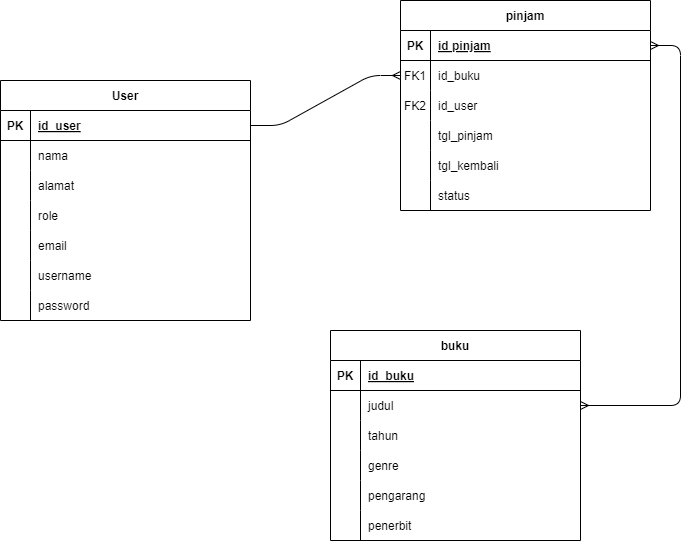

The diagram above was exported from draw.io. Its source (the exported page's mxGraphModel, read from the mxfile embedded in the PNG):
<mxGraphModel dx="1035" dy="595" grid="1" gridSize="10" guides="1" tooltips="1" connect="1" arrows="1" fold="1" page="1" pageScale="1" pageWidth="850" pageHeight="1100" math="0" shadow="0" extFonts="Permanent Marker^https://fonts.googleapis.com/css?family=Permanent+Marker">
  <root>
    <mxCell id="0" />
    <mxCell id="1" parent="0" />
    <mxCell id="C-vyLk0tnHw3VtMMgP7b-1" value="" style="edgeStyle=entityRelationEdgeStyle;endArrow=ERmany;startArrow=baseDash;endFill=0;startFill=0;" parent="1" source="C-vyLk0tnHw3VtMMgP7b-24" target="C-vyLk0tnHw3VtMMgP7b-6" edge="1">
      <mxGeometry width="100" height="100" relative="1" as="geometry">
        <mxPoint x="340" y="720" as="sourcePoint" />
        <mxPoint x="440" y="620" as="targetPoint" />
      </mxGeometry>
    </mxCell>
    <mxCell id="C-vyLk0tnHw3VtMMgP7b-12" value="" style="edgeStyle=entityRelationEdgeStyle;endArrow=ERmany;startArrow=ERmany;endFill=0;startFill=0;" parent="1" source="C-vyLk0tnHw3VtMMgP7b-3" target="C-vyLk0tnHw3VtMMgP7b-17" edge="1">
      <mxGeometry width="100" height="100" relative="1" as="geometry">
        <mxPoint x="400" y="180" as="sourcePoint" />
        <mxPoint x="460" y="205" as="targetPoint" />
      </mxGeometry>
    </mxCell>
    <mxCell id="C-vyLk0tnHw3VtMMgP7b-2" value="pinjam" style="shape=table;startSize=30;container=1;collapsible=1;childLayout=tableLayout;fixedRows=1;rowLines=0;fontStyle=1;align=center;resizeLast=1;" parent="1" vertex="1">
      <mxGeometry x="520" y="40" width="250" height="210" as="geometry" />
    </mxCell>
    <mxCell id="C-vyLk0tnHw3VtMMgP7b-3" value="" style="shape=partialRectangle;collapsible=0;dropTarget=0;pointerEvents=0;fillColor=none;points=[[0,0.5],[1,0.5]];portConstraint=eastwest;top=0;left=0;right=0;bottom=1;" parent="C-vyLk0tnHw3VtMMgP7b-2" vertex="1">
      <mxGeometry y="30" width="250" height="30" as="geometry" />
    </mxCell>
    <mxCell id="C-vyLk0tnHw3VtMMgP7b-4" value="PK" style="shape=partialRectangle;overflow=hidden;connectable=0;fillColor=none;top=0;left=0;bottom=0;right=0;fontStyle=1;" parent="C-vyLk0tnHw3VtMMgP7b-3" vertex="1">
      <mxGeometry width="30" height="30" as="geometry">
        <mxRectangle width="30" height="30" as="alternateBounds" />
      </mxGeometry>
    </mxCell>
    <mxCell id="C-vyLk0tnHw3VtMMgP7b-5" value="id pinjam" style="shape=partialRectangle;overflow=hidden;connectable=0;fillColor=none;top=0;left=0;bottom=0;right=0;align=left;spacingLeft=6;fontStyle=5;" parent="C-vyLk0tnHw3VtMMgP7b-3" vertex="1">
      <mxGeometry x="30" width="220" height="30" as="geometry">
        <mxRectangle width="220" height="30" as="alternateBounds" />
      </mxGeometry>
    </mxCell>
    <mxCell id="C-vyLk0tnHw3VtMMgP7b-6" value="" style="shape=partialRectangle;collapsible=0;dropTarget=0;pointerEvents=0;fillColor=none;points=[[0,0.5],[1,0.5]];portConstraint=eastwest;top=0;left=0;right=0;bottom=0;" parent="C-vyLk0tnHw3VtMMgP7b-2" vertex="1">
      <mxGeometry y="60" width="250" height="30" as="geometry" />
    </mxCell>
    <mxCell id="C-vyLk0tnHw3VtMMgP7b-7" value="FK1" style="shape=partialRectangle;overflow=hidden;connectable=0;fillColor=none;top=0;left=0;bottom=0;right=0;" parent="C-vyLk0tnHw3VtMMgP7b-6" vertex="1">
      <mxGeometry width="30" height="30" as="geometry">
        <mxRectangle width="30" height="30" as="alternateBounds" />
      </mxGeometry>
    </mxCell>
    <mxCell id="C-vyLk0tnHw3VtMMgP7b-8" value="id_buku" style="shape=partialRectangle;overflow=hidden;connectable=0;fillColor=none;top=0;left=0;bottom=0;right=0;align=left;spacingLeft=6;" parent="C-vyLk0tnHw3VtMMgP7b-6" vertex="1">
      <mxGeometry x="30" width="220" height="30" as="geometry">
        <mxRectangle width="220" height="30" as="alternateBounds" />
      </mxGeometry>
    </mxCell>
    <mxCell id="GO28yG0r_-OPX85fN2VO-16" value="" style="shape=partialRectangle;collapsible=0;dropTarget=0;pointerEvents=0;fillColor=none;points=[[0,0.5],[1,0.5]];portConstraint=eastwest;top=0;left=0;right=0;bottom=0;" vertex="1" parent="C-vyLk0tnHw3VtMMgP7b-2">
      <mxGeometry y="90" width="250" height="30" as="geometry" />
    </mxCell>
    <mxCell id="GO28yG0r_-OPX85fN2VO-17" value="FK2" style="shape=partialRectangle;overflow=hidden;connectable=0;fillColor=none;top=0;left=0;bottom=0;right=0;" vertex="1" parent="GO28yG0r_-OPX85fN2VO-16">
      <mxGeometry width="30" height="30" as="geometry">
        <mxRectangle width="30" height="30" as="alternateBounds" />
      </mxGeometry>
    </mxCell>
    <mxCell id="GO28yG0r_-OPX85fN2VO-18" value="id_user" style="shape=partialRectangle;overflow=hidden;connectable=0;fillColor=none;top=0;left=0;bottom=0;right=0;align=left;spacingLeft=6;" vertex="1" parent="GO28yG0r_-OPX85fN2VO-16">
      <mxGeometry x="30" width="220" height="30" as="geometry">
        <mxRectangle width="220" height="30" as="alternateBounds" />
      </mxGeometry>
    </mxCell>
    <mxCell id="C-vyLk0tnHw3VtMMgP7b-9" value="" style="shape=partialRectangle;collapsible=0;dropTarget=0;pointerEvents=0;fillColor=none;points=[[0,0.5],[1,0.5]];portConstraint=eastwest;top=0;left=0;right=0;bottom=0;" parent="C-vyLk0tnHw3VtMMgP7b-2" vertex="1">
      <mxGeometry y="120" width="250" height="30" as="geometry" />
    </mxCell>
    <mxCell id="C-vyLk0tnHw3VtMMgP7b-10" value="" style="shape=partialRectangle;overflow=hidden;connectable=0;fillColor=none;top=0;left=0;bottom=0;right=0;" parent="C-vyLk0tnHw3VtMMgP7b-9" vertex="1">
      <mxGeometry width="30" height="30" as="geometry">
        <mxRectangle width="30" height="30" as="alternateBounds" />
      </mxGeometry>
    </mxCell>
    <mxCell id="C-vyLk0tnHw3VtMMgP7b-11" value="tgl_pinjam" style="shape=partialRectangle;overflow=hidden;connectable=0;fillColor=none;top=0;left=0;bottom=0;right=0;align=left;spacingLeft=6;" parent="C-vyLk0tnHw3VtMMgP7b-9" vertex="1">
      <mxGeometry x="30" width="220" height="30" as="geometry">
        <mxRectangle width="220" height="30" as="alternateBounds" />
      </mxGeometry>
    </mxCell>
    <mxCell id="GO28yG0r_-OPX85fN2VO-22" value="" style="shape=partialRectangle;collapsible=0;dropTarget=0;pointerEvents=0;fillColor=none;points=[[0,0.5],[1,0.5]];portConstraint=eastwest;top=0;left=0;right=0;bottom=0;" vertex="1" parent="C-vyLk0tnHw3VtMMgP7b-2">
      <mxGeometry y="150" width="250" height="30" as="geometry" />
    </mxCell>
    <mxCell id="GO28yG0r_-OPX85fN2VO-23" value="" style="shape=partialRectangle;overflow=hidden;connectable=0;fillColor=none;top=0;left=0;bottom=0;right=0;" vertex="1" parent="GO28yG0r_-OPX85fN2VO-22">
      <mxGeometry width="30" height="30" as="geometry">
        <mxRectangle width="30" height="30" as="alternateBounds" />
      </mxGeometry>
    </mxCell>
    <mxCell id="GO28yG0r_-OPX85fN2VO-24" value="tgl_kembali" style="shape=partialRectangle;overflow=hidden;connectable=0;fillColor=none;top=0;left=0;bottom=0;right=0;align=left;spacingLeft=6;" vertex="1" parent="GO28yG0r_-OPX85fN2VO-22">
      <mxGeometry x="30" width="220" height="30" as="geometry">
        <mxRectangle width="220" height="30" as="alternateBounds" />
      </mxGeometry>
    </mxCell>
    <mxCell id="GO28yG0r_-OPX85fN2VO-19" value="" style="shape=partialRectangle;collapsible=0;dropTarget=0;pointerEvents=0;fillColor=none;points=[[0,0.5],[1,0.5]];portConstraint=eastwest;top=0;left=0;right=0;bottom=0;" vertex="1" parent="C-vyLk0tnHw3VtMMgP7b-2">
      <mxGeometry y="180" width="250" height="30" as="geometry" />
    </mxCell>
    <mxCell id="GO28yG0r_-OPX85fN2VO-20" value="" style="shape=partialRectangle;overflow=hidden;connectable=0;fillColor=none;top=0;left=0;bottom=0;right=0;" vertex="1" parent="GO28yG0r_-OPX85fN2VO-19">
      <mxGeometry width="30" height="30" as="geometry">
        <mxRectangle width="30" height="30" as="alternateBounds" />
      </mxGeometry>
    </mxCell>
    <mxCell id="GO28yG0r_-OPX85fN2VO-21" value="status" style="shape=partialRectangle;overflow=hidden;connectable=0;fillColor=none;top=0;left=0;bottom=0;right=0;align=left;spacingLeft=6;" vertex="1" parent="GO28yG0r_-OPX85fN2VO-19">
      <mxGeometry x="30" width="220" height="30" as="geometry">
        <mxRectangle width="220" height="30" as="alternateBounds" />
      </mxGeometry>
    </mxCell>
    <mxCell id="C-vyLk0tnHw3VtMMgP7b-13" value="buku" style="shape=table;startSize=30;container=1;collapsible=1;childLayout=tableLayout;fixedRows=1;rowLines=0;fontStyle=1;align=center;resizeLast=1;" parent="1" vertex="1">
      <mxGeometry x="450" y="370" width="250" height="210" as="geometry" />
    </mxCell>
    <mxCell id="C-vyLk0tnHw3VtMMgP7b-14" value="" style="shape=partialRectangle;collapsible=0;dropTarget=0;pointerEvents=0;fillColor=none;points=[[0,0.5],[1,0.5]];portConstraint=eastwest;top=0;left=0;right=0;bottom=1;" parent="C-vyLk0tnHw3VtMMgP7b-13" vertex="1">
      <mxGeometry y="30" width="250" height="30" as="geometry" />
    </mxCell>
    <mxCell id="C-vyLk0tnHw3VtMMgP7b-15" value="PK" style="shape=partialRectangle;overflow=hidden;connectable=0;fillColor=none;top=0;left=0;bottom=0;right=0;fontStyle=1;" parent="C-vyLk0tnHw3VtMMgP7b-14" vertex="1">
      <mxGeometry width="30" height="30" as="geometry">
        <mxRectangle width="30" height="30" as="alternateBounds" />
      </mxGeometry>
    </mxCell>
    <mxCell id="C-vyLk0tnHw3VtMMgP7b-16" value="id_buku" style="shape=partialRectangle;overflow=hidden;connectable=0;fillColor=none;top=0;left=0;bottom=0;right=0;align=left;spacingLeft=6;fontStyle=5;" parent="C-vyLk0tnHw3VtMMgP7b-14" vertex="1">
      <mxGeometry x="30" width="220" height="30" as="geometry">
        <mxRectangle width="220" height="30" as="alternateBounds" />
      </mxGeometry>
    </mxCell>
    <mxCell id="C-vyLk0tnHw3VtMMgP7b-17" value="" style="shape=partialRectangle;collapsible=0;dropTarget=0;pointerEvents=0;fillColor=none;points=[[0,0.5],[1,0.5]];portConstraint=eastwest;top=0;left=0;right=0;bottom=0;" parent="C-vyLk0tnHw3VtMMgP7b-13" vertex="1">
      <mxGeometry y="60" width="250" height="30" as="geometry" />
    </mxCell>
    <mxCell id="C-vyLk0tnHw3VtMMgP7b-18" value="" style="shape=partialRectangle;overflow=hidden;connectable=0;fillColor=none;top=0;left=0;bottom=0;right=0;" parent="C-vyLk0tnHw3VtMMgP7b-17" vertex="1">
      <mxGeometry width="30" height="30" as="geometry">
        <mxRectangle width="30" height="30" as="alternateBounds" />
      </mxGeometry>
    </mxCell>
    <mxCell id="C-vyLk0tnHw3VtMMgP7b-19" value="judul" style="shape=partialRectangle;overflow=hidden;connectable=0;fillColor=none;top=0;left=0;bottom=0;right=0;align=left;spacingLeft=6;" parent="C-vyLk0tnHw3VtMMgP7b-17" vertex="1">
      <mxGeometry x="30" width="220" height="30" as="geometry">
        <mxRectangle width="220" height="30" as="alternateBounds" />
      </mxGeometry>
    </mxCell>
    <mxCell id="C-vyLk0tnHw3VtMMgP7b-20" value="" style="shape=partialRectangle;collapsible=0;dropTarget=0;pointerEvents=0;fillColor=none;points=[[0,0.5],[1,0.5]];portConstraint=eastwest;top=0;left=0;right=0;bottom=0;" parent="C-vyLk0tnHw3VtMMgP7b-13" vertex="1">
      <mxGeometry y="90" width="250" height="30" as="geometry" />
    </mxCell>
    <mxCell id="C-vyLk0tnHw3VtMMgP7b-21" value="" style="shape=partialRectangle;overflow=hidden;connectable=0;fillColor=none;top=0;left=0;bottom=0;right=0;" parent="C-vyLk0tnHw3VtMMgP7b-20" vertex="1">
      <mxGeometry width="30" height="30" as="geometry">
        <mxRectangle width="30" height="30" as="alternateBounds" />
      </mxGeometry>
    </mxCell>
    <mxCell id="C-vyLk0tnHw3VtMMgP7b-22" value="tahun" style="shape=partialRectangle;overflow=hidden;connectable=0;fillColor=none;top=0;left=0;bottom=0;right=0;align=left;spacingLeft=6;" parent="C-vyLk0tnHw3VtMMgP7b-20" vertex="1">
      <mxGeometry x="30" width="220" height="30" as="geometry">
        <mxRectangle width="220" height="30" as="alternateBounds" />
      </mxGeometry>
    </mxCell>
    <mxCell id="GO28yG0r_-OPX85fN2VO-25" value="" style="shape=partialRectangle;collapsible=0;dropTarget=0;pointerEvents=0;fillColor=none;points=[[0,0.5],[1,0.5]];portConstraint=eastwest;top=0;left=0;right=0;bottom=0;" vertex="1" parent="C-vyLk0tnHw3VtMMgP7b-13">
      <mxGeometry y="120" width="250" height="30" as="geometry" />
    </mxCell>
    <mxCell id="GO28yG0r_-OPX85fN2VO-26" value="" style="shape=partialRectangle;overflow=hidden;connectable=0;fillColor=none;top=0;left=0;bottom=0;right=0;" vertex="1" parent="GO28yG0r_-OPX85fN2VO-25">
      <mxGeometry width="30" height="30" as="geometry">
        <mxRectangle width="30" height="30" as="alternateBounds" />
      </mxGeometry>
    </mxCell>
    <mxCell id="GO28yG0r_-OPX85fN2VO-27" value="genre" style="shape=partialRectangle;overflow=hidden;connectable=0;fillColor=none;top=0;left=0;bottom=0;right=0;align=left;spacingLeft=6;" vertex="1" parent="GO28yG0r_-OPX85fN2VO-25">
      <mxGeometry x="30" width="220" height="30" as="geometry">
        <mxRectangle width="220" height="30" as="alternateBounds" />
      </mxGeometry>
    </mxCell>
    <mxCell id="GO28yG0r_-OPX85fN2VO-28" value="" style="shape=partialRectangle;collapsible=0;dropTarget=0;pointerEvents=0;fillColor=none;points=[[0,0.5],[1,0.5]];portConstraint=eastwest;top=0;left=0;right=0;bottom=0;" vertex="1" parent="C-vyLk0tnHw3VtMMgP7b-13">
      <mxGeometry y="150" width="250" height="30" as="geometry" />
    </mxCell>
    <mxCell id="GO28yG0r_-OPX85fN2VO-29" value="" style="shape=partialRectangle;overflow=hidden;connectable=0;fillColor=none;top=0;left=0;bottom=0;right=0;" vertex="1" parent="GO28yG0r_-OPX85fN2VO-28">
      <mxGeometry width="30" height="30" as="geometry">
        <mxRectangle width="30" height="30" as="alternateBounds" />
      </mxGeometry>
    </mxCell>
    <mxCell id="GO28yG0r_-OPX85fN2VO-30" value="pengarang" style="shape=partialRectangle;overflow=hidden;connectable=0;fillColor=none;top=0;left=0;bottom=0;right=0;align=left;spacingLeft=6;" vertex="1" parent="GO28yG0r_-OPX85fN2VO-28">
      <mxGeometry x="30" width="220" height="30" as="geometry">
        <mxRectangle width="220" height="30" as="alternateBounds" />
      </mxGeometry>
    </mxCell>
    <mxCell id="GO28yG0r_-OPX85fN2VO-31" value="" style="shape=partialRectangle;collapsible=0;dropTarget=0;pointerEvents=0;fillColor=none;points=[[0,0.5],[1,0.5]];portConstraint=eastwest;top=0;left=0;right=0;bottom=0;" vertex="1" parent="C-vyLk0tnHw3VtMMgP7b-13">
      <mxGeometry y="180" width="250" height="30" as="geometry" />
    </mxCell>
    <mxCell id="GO28yG0r_-OPX85fN2VO-32" value="" style="shape=partialRectangle;overflow=hidden;connectable=0;fillColor=none;top=0;left=0;bottom=0;right=0;" vertex="1" parent="GO28yG0r_-OPX85fN2VO-31">
      <mxGeometry width="30" height="30" as="geometry">
        <mxRectangle width="30" height="30" as="alternateBounds" />
      </mxGeometry>
    </mxCell>
    <mxCell id="GO28yG0r_-OPX85fN2VO-33" value="penerbit" style="shape=partialRectangle;overflow=hidden;connectable=0;fillColor=none;top=0;left=0;bottom=0;right=0;align=left;spacingLeft=6;" vertex="1" parent="GO28yG0r_-OPX85fN2VO-31">
      <mxGeometry x="30" width="220" height="30" as="geometry">
        <mxRectangle width="220" height="30" as="alternateBounds" />
      </mxGeometry>
    </mxCell>
    <mxCell id="C-vyLk0tnHw3VtMMgP7b-23" value="User" style="shape=table;startSize=30;container=1;collapsible=1;childLayout=tableLayout;fixedRows=1;rowLines=0;fontStyle=1;align=center;resizeLast=1;" parent="1" vertex="1">
      <mxGeometry x="120" y="120" width="250" height="240" as="geometry" />
    </mxCell>
    <mxCell id="C-vyLk0tnHw3VtMMgP7b-24" value="" style="shape=partialRectangle;collapsible=0;dropTarget=0;pointerEvents=0;fillColor=none;points=[[0,0.5],[1,0.5]];portConstraint=eastwest;top=0;left=0;right=0;bottom=1;" parent="C-vyLk0tnHw3VtMMgP7b-23" vertex="1">
      <mxGeometry y="30" width="250" height="30" as="geometry" />
    </mxCell>
    <mxCell id="C-vyLk0tnHw3VtMMgP7b-25" value="PK" style="shape=partialRectangle;overflow=hidden;connectable=0;fillColor=none;top=0;left=0;bottom=0;right=0;fontStyle=1;" parent="C-vyLk0tnHw3VtMMgP7b-24" vertex="1">
      <mxGeometry width="30" height="30" as="geometry">
        <mxRectangle width="30" height="30" as="alternateBounds" />
      </mxGeometry>
    </mxCell>
    <mxCell id="C-vyLk0tnHw3VtMMgP7b-26" value="id_user" style="shape=partialRectangle;overflow=hidden;connectable=0;fillColor=none;top=0;left=0;bottom=0;right=0;align=left;spacingLeft=6;fontStyle=5;" parent="C-vyLk0tnHw3VtMMgP7b-24" vertex="1">
      <mxGeometry x="30" width="220" height="30" as="geometry">
        <mxRectangle width="220" height="30" as="alternateBounds" />
      </mxGeometry>
    </mxCell>
    <mxCell id="C-vyLk0tnHw3VtMMgP7b-27" value="" style="shape=partialRectangle;collapsible=0;dropTarget=0;pointerEvents=0;fillColor=none;points=[[0,0.5],[1,0.5]];portConstraint=eastwest;top=0;left=0;right=0;bottom=0;" parent="C-vyLk0tnHw3VtMMgP7b-23" vertex="1">
      <mxGeometry y="60" width="250" height="30" as="geometry" />
    </mxCell>
    <mxCell id="C-vyLk0tnHw3VtMMgP7b-28" value="" style="shape=partialRectangle;overflow=hidden;connectable=0;fillColor=none;top=0;left=0;bottom=0;right=0;" parent="C-vyLk0tnHw3VtMMgP7b-27" vertex="1">
      <mxGeometry width="30" height="30" as="geometry">
        <mxRectangle width="30" height="30" as="alternateBounds" />
      </mxGeometry>
    </mxCell>
    <mxCell id="C-vyLk0tnHw3VtMMgP7b-29" value="nama" style="shape=partialRectangle;overflow=hidden;connectable=0;fillColor=none;top=0;left=0;bottom=0;right=0;align=left;spacingLeft=6;" parent="C-vyLk0tnHw3VtMMgP7b-27" vertex="1">
      <mxGeometry x="30" width="220" height="30" as="geometry">
        <mxRectangle width="220" height="30" as="alternateBounds" />
      </mxGeometry>
    </mxCell>
    <mxCell id="GO28yG0r_-OPX85fN2VO-1" value="" style="shape=partialRectangle;collapsible=0;dropTarget=0;pointerEvents=0;fillColor=none;points=[[0,0.5],[1,0.5]];portConstraint=eastwest;top=0;left=0;right=0;bottom=0;" vertex="1" parent="C-vyLk0tnHw3VtMMgP7b-23">
      <mxGeometry y="90" width="250" height="30" as="geometry" />
    </mxCell>
    <mxCell id="GO28yG0r_-OPX85fN2VO-2" value="" style="shape=partialRectangle;overflow=hidden;connectable=0;fillColor=none;top=0;left=0;bottom=0;right=0;" vertex="1" parent="GO28yG0r_-OPX85fN2VO-1">
      <mxGeometry width="30" height="30" as="geometry">
        <mxRectangle width="30" height="30" as="alternateBounds" />
      </mxGeometry>
    </mxCell>
    <mxCell id="GO28yG0r_-OPX85fN2VO-3" value="alamat" style="shape=partialRectangle;overflow=hidden;connectable=0;fillColor=none;top=0;left=0;bottom=0;right=0;align=left;spacingLeft=6;" vertex="1" parent="GO28yG0r_-OPX85fN2VO-1">
      <mxGeometry x="30" width="220" height="30" as="geometry">
        <mxRectangle width="220" height="30" as="alternateBounds" />
      </mxGeometry>
    </mxCell>
    <mxCell id="GO28yG0r_-OPX85fN2VO-4" value="" style="shape=partialRectangle;collapsible=0;dropTarget=0;pointerEvents=0;fillColor=none;points=[[0,0.5],[1,0.5]];portConstraint=eastwest;top=0;left=0;right=0;bottom=0;" vertex="1" parent="C-vyLk0tnHw3VtMMgP7b-23">
      <mxGeometry y="120" width="250" height="30" as="geometry" />
    </mxCell>
    <mxCell id="GO28yG0r_-OPX85fN2VO-5" value="" style="shape=partialRectangle;overflow=hidden;connectable=0;fillColor=none;top=0;left=0;bottom=0;right=0;" vertex="1" parent="GO28yG0r_-OPX85fN2VO-4">
      <mxGeometry width="30" height="30" as="geometry">
        <mxRectangle width="30" height="30" as="alternateBounds" />
      </mxGeometry>
    </mxCell>
    <mxCell id="GO28yG0r_-OPX85fN2VO-6" value="role" style="shape=partialRectangle;overflow=hidden;connectable=0;fillColor=none;top=0;left=0;bottom=0;right=0;align=left;spacingLeft=6;" vertex="1" parent="GO28yG0r_-OPX85fN2VO-4">
      <mxGeometry x="30" width="220" height="30" as="geometry">
        <mxRectangle width="220" height="30" as="alternateBounds" />
      </mxGeometry>
    </mxCell>
    <mxCell id="GO28yG0r_-OPX85fN2VO-7" value="" style="shape=partialRectangle;collapsible=0;dropTarget=0;pointerEvents=0;fillColor=none;points=[[0,0.5],[1,0.5]];portConstraint=eastwest;top=0;left=0;right=0;bottom=0;" vertex="1" parent="C-vyLk0tnHw3VtMMgP7b-23">
      <mxGeometry y="150" width="250" height="30" as="geometry" />
    </mxCell>
    <mxCell id="GO28yG0r_-OPX85fN2VO-8" value="" style="shape=partialRectangle;overflow=hidden;connectable=0;fillColor=none;top=0;left=0;bottom=0;right=0;" vertex="1" parent="GO28yG0r_-OPX85fN2VO-7">
      <mxGeometry width="30" height="30" as="geometry">
        <mxRectangle width="30" height="30" as="alternateBounds" />
      </mxGeometry>
    </mxCell>
    <mxCell id="GO28yG0r_-OPX85fN2VO-9" value="email" style="shape=partialRectangle;overflow=hidden;connectable=0;fillColor=none;top=0;left=0;bottom=0;right=0;align=left;spacingLeft=6;" vertex="1" parent="GO28yG0r_-OPX85fN2VO-7">
      <mxGeometry x="30" width="220" height="30" as="geometry">
        <mxRectangle width="220" height="30" as="alternateBounds" />
      </mxGeometry>
    </mxCell>
    <mxCell id="GO28yG0r_-OPX85fN2VO-10" value="" style="shape=partialRectangle;collapsible=0;dropTarget=0;pointerEvents=0;fillColor=none;points=[[0,0.5],[1,0.5]];portConstraint=eastwest;top=0;left=0;right=0;bottom=0;" vertex="1" parent="C-vyLk0tnHw3VtMMgP7b-23">
      <mxGeometry y="180" width="250" height="30" as="geometry" />
    </mxCell>
    <mxCell id="GO28yG0r_-OPX85fN2VO-11" value="" style="shape=partialRectangle;overflow=hidden;connectable=0;fillColor=none;top=0;left=0;bottom=0;right=0;" vertex="1" parent="GO28yG0r_-OPX85fN2VO-10">
      <mxGeometry width="30" height="30" as="geometry">
        <mxRectangle width="30" height="30" as="alternateBounds" />
      </mxGeometry>
    </mxCell>
    <mxCell id="GO28yG0r_-OPX85fN2VO-12" value="username" style="shape=partialRectangle;overflow=hidden;connectable=0;fillColor=none;top=0;left=0;bottom=0;right=0;align=left;spacingLeft=6;" vertex="1" parent="GO28yG0r_-OPX85fN2VO-10">
      <mxGeometry x="30" width="220" height="30" as="geometry">
        <mxRectangle width="220" height="30" as="alternateBounds" />
      </mxGeometry>
    </mxCell>
    <mxCell id="GO28yG0r_-OPX85fN2VO-13" value="" style="shape=partialRectangle;collapsible=0;dropTarget=0;pointerEvents=0;fillColor=none;points=[[0,0.5],[1,0.5]];portConstraint=eastwest;top=0;left=0;right=0;bottom=0;" vertex="1" parent="C-vyLk0tnHw3VtMMgP7b-23">
      <mxGeometry y="210" width="250" height="30" as="geometry" />
    </mxCell>
    <mxCell id="GO28yG0r_-OPX85fN2VO-14" value="" style="shape=partialRectangle;overflow=hidden;connectable=0;fillColor=none;top=0;left=0;bottom=0;right=0;" vertex="1" parent="GO28yG0r_-OPX85fN2VO-13">
      <mxGeometry width="30" height="30" as="geometry">
        <mxRectangle width="30" height="30" as="alternateBounds" />
      </mxGeometry>
    </mxCell>
    <mxCell id="GO28yG0r_-OPX85fN2VO-15" value="password" style="shape=partialRectangle;overflow=hidden;connectable=0;fillColor=none;top=0;left=0;bottom=0;right=0;align=left;spacingLeft=6;" vertex="1" parent="GO28yG0r_-OPX85fN2VO-13">
      <mxGeometry x="30" width="220" height="30" as="geometry">
        <mxRectangle width="220" height="30" as="alternateBounds" />
      </mxGeometry>
    </mxCell>
  </root>
</mxGraphModel>